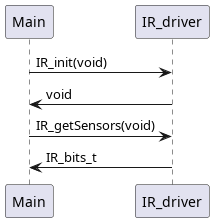

The diagram above was rendered by PlantUML. Its source (embedded in the PNG):
@startuml

Main -> IR_driver : IR_init(void)
IR_driver -> Main : void


Main -> IR_driver : IR_getSensors(void)
IR_driver -> Main : IR_bits_t

@enduml